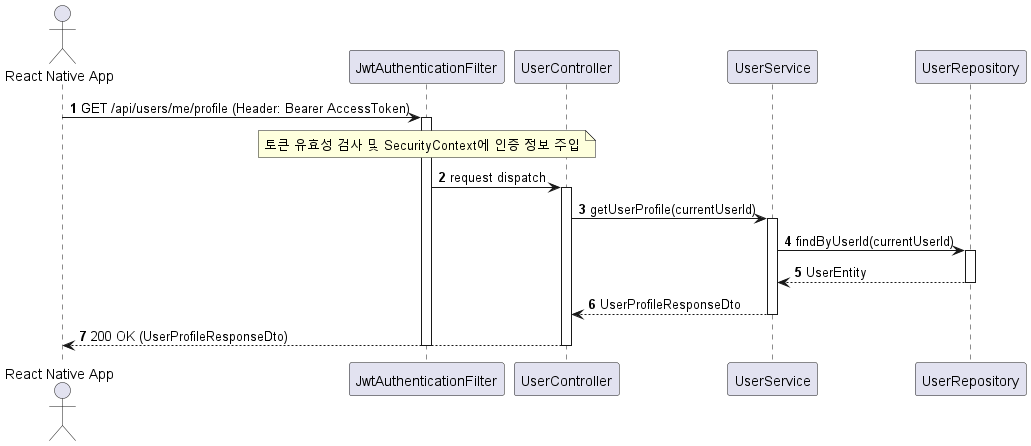

The diagram above was rendered by PlantUML. Its source (embedded in the PNG):
@startuml
autonumber
actor "React Native App" as Client
participant Filter as "JwtAuthenticationFilter"
participant UC as "UserController"
participant US as "UserService"
participant UR as "UserRepository"

Client -> Filter : GET /api/users/me/profile (Header: Bearer AccessToken)
activate Filter
note over Filter : 토큰 유효성 검사 및 SecurityContext에 인증 정보 주입
Filter -> UC : request dispatch
activate UC
UC -> US : getUserProfile(currentUserId)
activate US
US -> UR : findByUserId(currentUserId)
activate UR
UR --> US : UserEntity
deactivate UR
US --> UC : UserProfileResponseDto
deactivate US
UC --> Client : 200 OK (UserProfileResponseDto)
deactivate UC
deactivate Filter
@endum